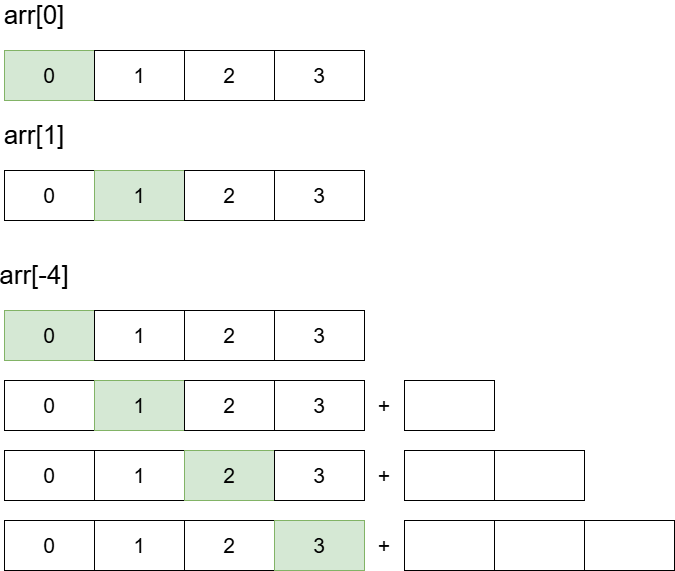

The diagram above was exported from draw.io. Its source (the exported page's mxGraphModel, read from the mxfile embedded in the PNG):
<mxGraphModel dx="1419" dy="786" grid="1" gridSize="10" guides="1" tooltips="1" connect="1" arrows="1" fold="1" page="1" pageScale="1" pageWidth="827" pageHeight="1169" math="0" shadow="0">
  <root>
    <mxCell id="0" />
    <mxCell id="1" parent="0" />
    <mxCell id="9mRecMK7XrOFadiDdkVx-1" parent="1" style="text;html=1;whiteSpace=wrap;strokeColor=none;fillColor=none;align=center;verticalAlign=middle;rounded=0;" value="&lt;font style=&quot;font-size: 26px;&quot;&gt;arr[0]&lt;/font&gt;" vertex="1">
      <mxGeometry height="30" width="60" x="100" y="130" as="geometry" />
    </mxCell>
    <mxCell id="9mRecMK7XrOFadiDdkVx-2" parent="1" style="rounded=0;whiteSpace=wrap;html=1;fillColor=#d5e8d4;strokeColor=#82b366;" value="&lt;font style=&quot;font-size: 21px;&quot;&gt;0&lt;/font&gt;" vertex="1">
      <mxGeometry height="50" width="90" x="100" y="180" as="geometry" />
    </mxCell>
    <mxCell id="9mRecMK7XrOFadiDdkVx-3" parent="1" style="rounded=0;whiteSpace=wrap;html=1;" value="&lt;font style=&quot;font-size: 21px;&quot;&gt;1&lt;/font&gt;" vertex="1">
      <mxGeometry height="50" width="90" x="190" y="180" as="geometry" />
    </mxCell>
    <mxCell id="9mRecMK7XrOFadiDdkVx-4" parent="1" style="rounded=0;whiteSpace=wrap;html=1;" value="&lt;font style=&quot;font-size: 21px;&quot;&gt;2&lt;/font&gt;" vertex="1">
      <mxGeometry height="50" width="90" x="280" y="180" as="geometry" />
    </mxCell>
    <mxCell id="9mRecMK7XrOFadiDdkVx-5" parent="1" style="rounded=0;whiteSpace=wrap;html=1;" value="&lt;font style=&quot;font-size: 21px;&quot;&gt;3&lt;/font&gt;" vertex="1">
      <mxGeometry height="50" width="90" x="370" y="180" as="geometry" />
    </mxCell>
    <mxCell id="9mRecMK7XrOFadiDdkVx-7" parent="1" style="rounded=0;whiteSpace=wrap;html=1;fillColor=#d5e8d4;strokeColor=#82b366;" value="&lt;font style=&quot;font-size: 21px;&quot;&gt;0&lt;/font&gt;" vertex="1">
      <mxGeometry height="50" width="90" x="100" y="440" as="geometry" />
    </mxCell>
    <mxCell id="9mRecMK7XrOFadiDdkVx-8" parent="1" style="rounded=0;whiteSpace=wrap;html=1;" value="&lt;font style=&quot;font-size: 21px;&quot;&gt;1&lt;/font&gt;" vertex="1">
      <mxGeometry height="50" width="90" x="190" y="440" as="geometry" />
    </mxCell>
    <mxCell id="9mRecMK7XrOFadiDdkVx-9" parent="1" style="rounded=0;whiteSpace=wrap;html=1;" value="&lt;font style=&quot;font-size: 21px;&quot;&gt;2&lt;/font&gt;" vertex="1">
      <mxGeometry height="50" width="90" x="280" y="440" as="geometry" />
    </mxCell>
    <mxCell id="9mRecMK7XrOFadiDdkVx-10" parent="1" style="rounded=0;whiteSpace=wrap;html=1;" value="&lt;font style=&quot;font-size: 21px;&quot;&gt;3&lt;/font&gt;" vertex="1">
      <mxGeometry height="50" width="90" x="370" y="440" as="geometry" />
    </mxCell>
    <mxCell id="9mRecMK7XrOFadiDdkVx-11" parent="1" style="text;html=1;whiteSpace=wrap;strokeColor=none;fillColor=none;align=center;verticalAlign=middle;rounded=0;" value="&lt;font style=&quot;font-size: 26px;&quot;&gt;arr[1]&lt;/font&gt;" vertex="1">
      <mxGeometry height="30" width="60" x="100" y="250" as="geometry" />
    </mxCell>
    <mxCell id="9mRecMK7XrOFadiDdkVx-12" parent="1" style="rounded=0;whiteSpace=wrap;html=1;" value="&lt;font style=&quot;font-size: 21px;&quot;&gt;0&lt;/font&gt;" vertex="1">
      <mxGeometry height="50" width="90" x="100" y="300" as="geometry" />
    </mxCell>
    <mxCell id="9mRecMK7XrOFadiDdkVx-13" parent="1" style="rounded=0;whiteSpace=wrap;html=1;fillColor=#d5e8d4;strokeColor=#82b366;" value="&lt;font style=&quot;font-size: 21px;&quot;&gt;1&lt;/font&gt;" vertex="1">
      <mxGeometry height="50" width="90" x="190" y="300" as="geometry" />
    </mxCell>
    <mxCell id="9mRecMK7XrOFadiDdkVx-14" parent="1" style="rounded=0;whiteSpace=wrap;html=1;" value="&lt;font style=&quot;font-size: 21px;&quot;&gt;2&lt;/font&gt;" vertex="1">
      <mxGeometry height="50" width="90" x="280" y="300" as="geometry" />
    </mxCell>
    <mxCell id="9mRecMK7XrOFadiDdkVx-15" parent="1" style="rounded=0;whiteSpace=wrap;html=1;" value="&lt;font style=&quot;font-size: 21px;&quot;&gt;3&lt;/font&gt;" vertex="1">
      <mxGeometry height="50" width="90" x="370" y="300" as="geometry" />
    </mxCell>
    <mxCell id="9mRecMK7XrOFadiDdkVx-16" parent="1" style="text;html=1;whiteSpace=wrap;strokeColor=none;fillColor=none;align=center;verticalAlign=middle;rounded=0;" value="&lt;font style=&quot;font-size: 26px;&quot;&gt;arr[-4]&lt;/font&gt;" vertex="1">
      <mxGeometry height="30" width="60" x="100" y="390" as="geometry" />
    </mxCell>
    <mxCell id="9mRecMK7XrOFadiDdkVx-17" parent="1" style="rounded=0;whiteSpace=wrap;html=1;" value="&lt;font style=&quot;font-size: 21px;&quot;&gt;0&lt;/font&gt;" vertex="1">
      <mxGeometry height="50" width="90" x="100" y="510" as="geometry" />
    </mxCell>
    <mxCell id="9mRecMK7XrOFadiDdkVx-18" parent="1" style="rounded=0;whiteSpace=wrap;html=1;fillColor=#d5e8d4;strokeColor=#82b366;" value="&lt;font style=&quot;font-size: 21px;&quot;&gt;1&lt;/font&gt;" vertex="1">
      <mxGeometry height="50" width="90" x="190" y="510" as="geometry" />
    </mxCell>
    <mxCell id="9mRecMK7XrOFadiDdkVx-19" parent="1" style="rounded=0;whiteSpace=wrap;html=1;" value="&lt;font style=&quot;font-size: 21px;&quot;&gt;2&lt;/font&gt;" vertex="1">
      <mxGeometry height="50" width="90" x="280" y="510" as="geometry" />
    </mxCell>
    <mxCell id="9mRecMK7XrOFadiDdkVx-20" parent="1" style="rounded=0;whiteSpace=wrap;html=1;" value="&lt;font style=&quot;font-size: 21px;&quot;&gt;3&lt;/font&gt;" vertex="1">
      <mxGeometry height="50" width="90" x="370" y="510" as="geometry" />
    </mxCell>
    <mxCell id="9mRecMK7XrOFadiDdkVx-22" parent="1" style="rounded=0;whiteSpace=wrap;html=1;" value="" vertex="1">
      <mxGeometry height="50" width="90" x="500" y="510" as="geometry" />
    </mxCell>
    <mxCell id="9mRecMK7XrOFadiDdkVx-23" parent="1" style="text;html=1;whiteSpace=wrap;strokeColor=none;fillColor=none;align=center;verticalAlign=middle;rounded=0;" value="&lt;font style=&quot;font-size: 21px;&quot;&gt;+&lt;/font&gt;" vertex="1">
      <mxGeometry height="30" width="60" x="450" y="520" as="geometry" />
    </mxCell>
    <mxCell id="9mRecMK7XrOFadiDdkVx-24" parent="1" style="rounded=0;whiteSpace=wrap;html=1;" value="&lt;font style=&quot;font-size: 21px;&quot;&gt;0&lt;/font&gt;" vertex="1">
      <mxGeometry height="50" width="90" x="100" y="580" as="geometry" />
    </mxCell>
    <mxCell id="9mRecMK7XrOFadiDdkVx-25" parent="1" style="rounded=0;whiteSpace=wrap;html=1;" value="&lt;font style=&quot;font-size: 21px;&quot;&gt;1&lt;/font&gt;" vertex="1">
      <mxGeometry height="50" width="90" x="190" y="580" as="geometry" />
    </mxCell>
    <mxCell id="9mRecMK7XrOFadiDdkVx-26" parent="1" style="rounded=0;whiteSpace=wrap;html=1;fillColor=#d5e8d4;strokeColor=#82b366;" value="&lt;font style=&quot;font-size: 21px;&quot;&gt;2&lt;/font&gt;" vertex="1">
      <mxGeometry height="50" width="90" x="280" y="580" as="geometry" />
    </mxCell>
    <mxCell id="9mRecMK7XrOFadiDdkVx-27" parent="1" style="rounded=0;whiteSpace=wrap;html=1;" value="&lt;font style=&quot;font-size: 21px;&quot;&gt;3&lt;/font&gt;" vertex="1">
      <mxGeometry height="50" width="90" x="370" y="580" as="geometry" />
    </mxCell>
    <mxCell id="9mRecMK7XrOFadiDdkVx-28" parent="1" style="rounded=0;whiteSpace=wrap;html=1;" value="" vertex="1">
      <mxGeometry height="50" width="90" x="500" y="580" as="geometry" />
    </mxCell>
    <mxCell id="9mRecMK7XrOFadiDdkVx-29" parent="1" style="text;html=1;whiteSpace=wrap;strokeColor=none;fillColor=none;align=center;verticalAlign=middle;rounded=0;" value="&lt;font style=&quot;font-size: 21px;&quot;&gt;+&lt;/font&gt;" vertex="1">
      <mxGeometry height="30" width="60" x="450" y="590" as="geometry" />
    </mxCell>
    <mxCell id="9mRecMK7XrOFadiDdkVx-30" parent="1" style="rounded=0;whiteSpace=wrap;html=1;" value="" vertex="1">
      <mxGeometry height="50" width="90" x="590" y="580" as="geometry" />
    </mxCell>
    <mxCell id="9mRecMK7XrOFadiDdkVx-44" parent="1" style="rounded=0;whiteSpace=wrap;html=1;" value="&lt;font style=&quot;font-size: 21px;&quot;&gt;0&lt;/font&gt;" vertex="1">
      <mxGeometry height="50" width="90" x="100" y="650" as="geometry" />
    </mxCell>
    <mxCell id="9mRecMK7XrOFadiDdkVx-45" parent="1" style="rounded=0;whiteSpace=wrap;html=1;" value="&lt;font style=&quot;font-size: 21px;&quot;&gt;1&lt;/font&gt;" vertex="1">
      <mxGeometry height="50" width="90" x="190" y="650" as="geometry" />
    </mxCell>
    <mxCell id="9mRecMK7XrOFadiDdkVx-46" parent="1" style="rounded=0;whiteSpace=wrap;html=1;" value="&lt;font style=&quot;font-size: 21px;&quot;&gt;2&lt;/font&gt;" vertex="1">
      <mxGeometry height="50" width="90" x="280" y="650" as="geometry" />
    </mxCell>
    <mxCell id="9mRecMK7XrOFadiDdkVx-47" parent="1" style="rounded=0;whiteSpace=wrap;html=1;fillColor=#d5e8d4;strokeColor=#82b366;" value="&lt;font style=&quot;font-size: 21px;&quot;&gt;3&lt;/font&gt;" vertex="1">
      <mxGeometry height="50" width="90" x="370" y="650" as="geometry" />
    </mxCell>
    <mxCell id="9mRecMK7XrOFadiDdkVx-48" parent="1" style="rounded=0;whiteSpace=wrap;html=1;" value="" vertex="1">
      <mxGeometry height="50" width="90" x="500" y="650" as="geometry" />
    </mxCell>
    <mxCell id="9mRecMK7XrOFadiDdkVx-49" parent="1" style="text;html=1;whiteSpace=wrap;strokeColor=none;fillColor=none;align=center;verticalAlign=middle;rounded=0;" value="&lt;font style=&quot;font-size: 21px;&quot;&gt;+&lt;/font&gt;" vertex="1">
      <mxGeometry height="30" width="60" x="450" y="660" as="geometry" />
    </mxCell>
    <mxCell id="9mRecMK7XrOFadiDdkVx-50" parent="1" style="rounded=0;whiteSpace=wrap;html=1;" value="" vertex="1">
      <mxGeometry height="50" width="90" x="590" y="650" as="geometry" />
    </mxCell>
    <mxCell id="9mRecMK7XrOFadiDdkVx-51" parent="1" style="rounded=0;whiteSpace=wrap;html=1;" value="" vertex="1">
      <mxGeometry height="50" width="90" x="680" y="650" as="geometry" />
    </mxCell>
  </root>
</mxGraphModel>